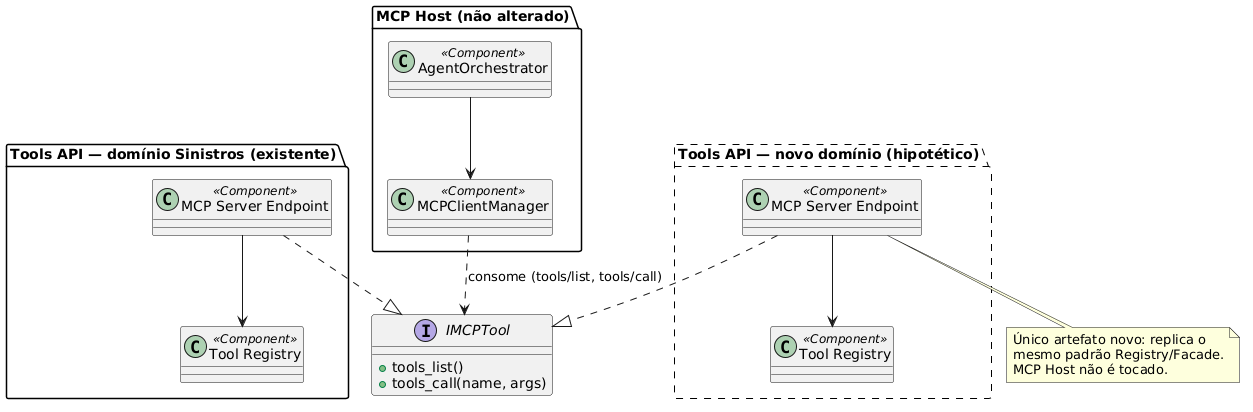

The diagram above was rendered by PlantUML. Its source (embedded in the PNG):
@startuml
' Evidência do Cenário RNF02 (seção 4.3 do relatório) — recorte do MCP Host/Tools API
' (Figura 7, seção 3.3.2) focado só no ponto de extensão: Tool Registry + MCP Server
' Endpoint, replicado por um novo domínio hipotético, sem alterar o Agent Orchestrator.
' Renderizar com render.sh.

interface IMCPTool {
  +tools_list()
  +tools_call(name, args)
}

package "MCP Host (não alterado)" {
  class AgentOrchestrator <<Component>>
  class MCPClientManager <<Component>>
}

package "Tools API — domínio Sinistros (existente)" {
  class "MCP Server Endpoint" as MCPServerEndpointSinistros <<Component>>
  class "Tool Registry" as ToolRegistrySinistros <<Component>>
}

package "Tools API — novo domínio (hipotético)" #line.dashed {
  class "MCP Server Endpoint" as MCPServerEndpointNovo <<Component>>
  class "Tool Registry" as ToolRegistryNovo <<Component>>
}

AgentOrchestrator --> MCPClientManager
MCPClientManager ..> IMCPTool : consome (tools/list, tools/call)
MCPServerEndpointSinistros ..|> IMCPTool
MCPServerEndpointSinistros --> ToolRegistrySinistros
MCPServerEndpointNovo ..|> IMCPTool
MCPServerEndpointNovo --> ToolRegistryNovo

note bottom of MCPServerEndpointNovo
  Único artefato novo: replica o
  mesmo padrão Registry/Facade.
  MCP Host não é tocado.
end note
@enduml